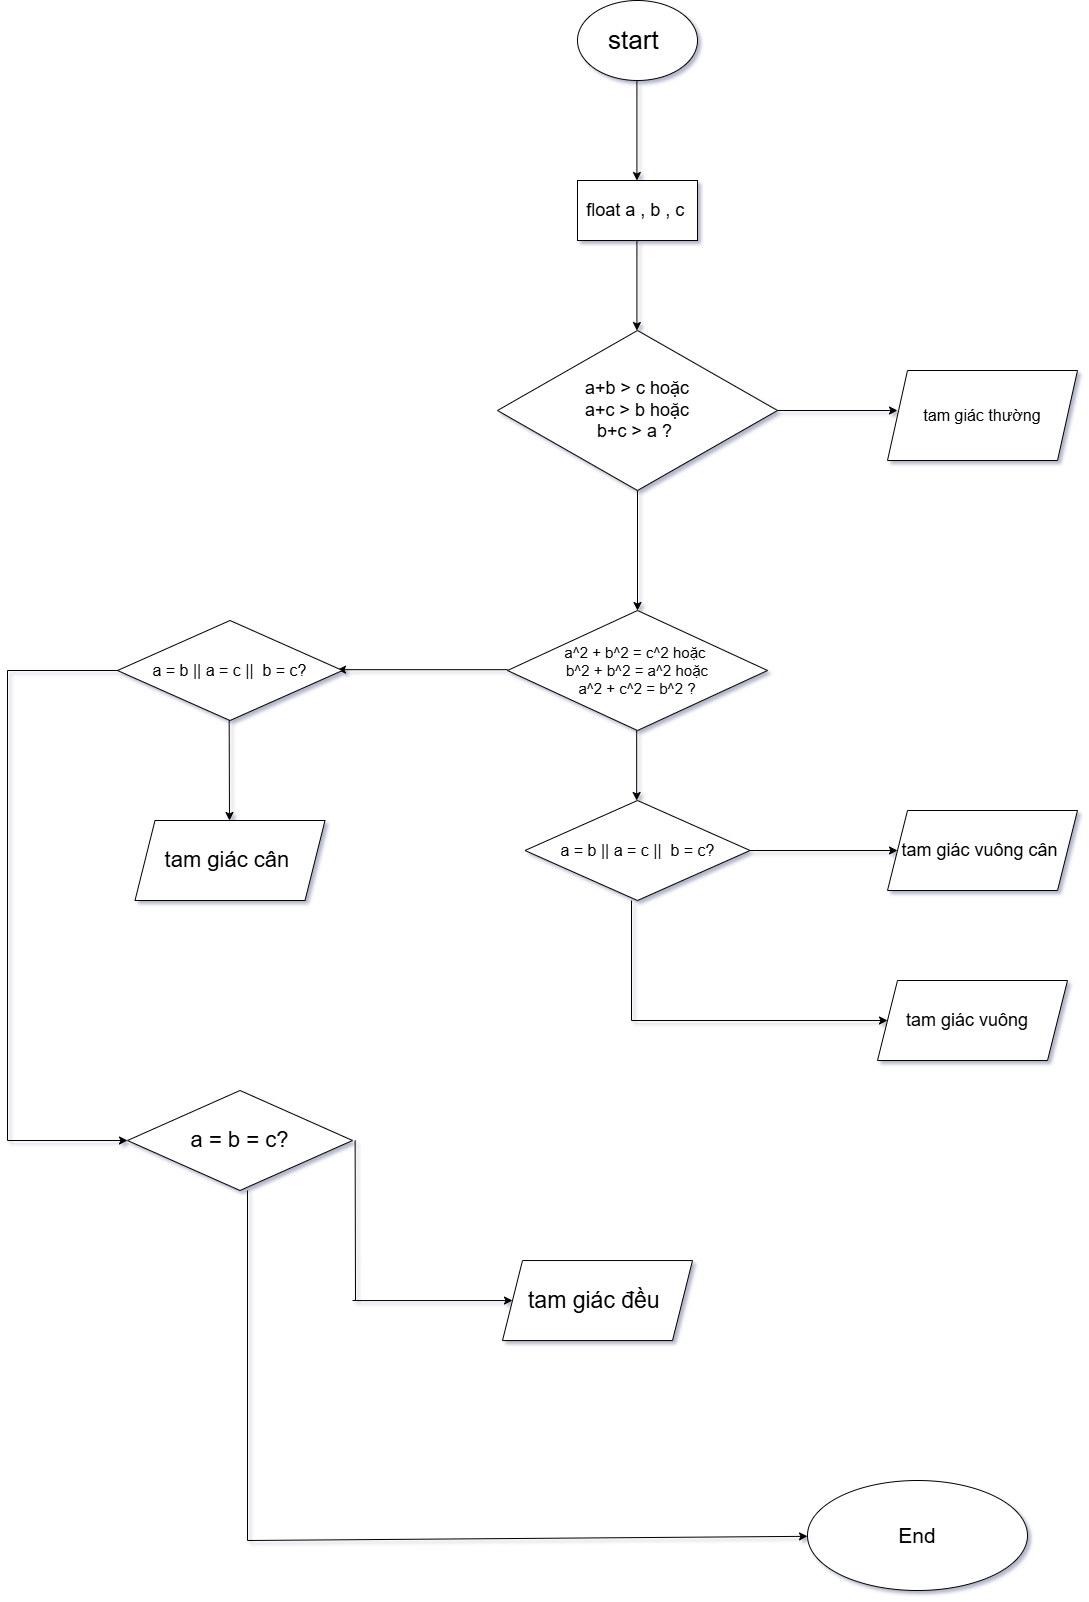

The diagram above was exported from draw.io. Its source (the exported page's mxGraphModel, read from the mxfile embedded in the PNG):
<mxGraphModel dx="1920" dy="1168" grid="1" gridSize="10" guides="1" tooltips="1" connect="1" arrows="1" fold="1" page="1" pageScale="1" pageWidth="827" pageHeight="1169" background="none" math="0" shadow="1">
  <root>
    <mxCell id="0" />
    <mxCell id="1" parent="0" />
    <mxCell id="i_EzMXeFV-u51VUstGtx-1" parent="1" style="ellipse;whiteSpace=wrap;html=1;" value="&lt;font style=&quot;font-size: 26px;&quot;&gt;start&amp;nbsp;&lt;/font&gt;" vertex="1">
      <mxGeometry height="80" width="120" x="360" y="90" as="geometry" />
    </mxCell>
    <mxCell id="i_EzMXeFV-u51VUstGtx-3" edge="1" parent="1" style="endArrow=classic;html=1;rounded=0;" value="">
      <mxGeometry height="50" relative="1" width="50" as="geometry">
        <mxPoint x="419.41" y="170" as="sourcePoint" />
        <mxPoint x="419.41" y="270" as="targetPoint" />
      </mxGeometry>
    </mxCell>
    <mxCell id="i_EzMXeFV-u51VUstGtx-4" parent="1" style="rounded=0;whiteSpace=wrap;html=1;" value="&lt;font style=&quot;font-size: 18px;&quot;&gt;float a , b , c&lt;/font&gt;&amp;nbsp;" vertex="1">
      <mxGeometry height="60" width="120" x="360" y="270" as="geometry" />
    </mxCell>
    <mxCell id="i_EzMXeFV-u51VUstGtx-5" edge="1" parent="1" style="endArrow=classic;html=1;rounded=0;" value="">
      <mxGeometry height="50" relative="1" width="50" as="geometry">
        <mxPoint x="419.40999999999997" y="330" as="sourcePoint" />
        <mxPoint x="419.40999999999997" y="420" as="targetPoint" />
      </mxGeometry>
    </mxCell>
    <mxCell id="i_EzMXeFV-u51VUstGtx-7" parent="1" style="rhombus;whiteSpace=wrap;html=1;" value="&lt;font style=&quot;font-size: 18px;&quot;&gt;a+b &amp;gt; c hoặc&lt;/font&gt;&lt;div&gt;&lt;font style=&quot;font-size: 18px;&quot;&gt;a+c &amp;gt; b hoặc&lt;/font&gt;&lt;/div&gt;&lt;div&gt;&lt;font style=&quot;font-size: 18px;&quot;&gt;b+c &amp;gt; a ?&amp;nbsp;&lt;/font&gt;&lt;/div&gt;" vertex="1">
      <mxGeometry height="160" width="280" x="280" y="420" as="geometry" />
    </mxCell>
    <mxCell id="i_EzMXeFV-u51VUstGtx-8" edge="1" parent="1" style="endArrow=classic;html=1;rounded=0;" value="">
      <mxGeometry height="50" relative="1" width="50" as="geometry">
        <mxPoint x="560" y="500" as="sourcePoint" />
        <mxPoint x="680" y="500" as="targetPoint" />
      </mxGeometry>
    </mxCell>
    <mxCell id="i_EzMXeFV-u51VUstGtx-9" parent="1" style="shape=parallelogram;perimeter=parallelogramPerimeter;whiteSpace=wrap;html=1;fixedSize=1;" value="&lt;font style=&quot;font-size: 16px;&quot;&gt;&amp;nbsp;tam giác thường&amp;nbsp;&lt;/font&gt;" vertex="1">
      <mxGeometry height="90" width="190" x="670" y="460" as="geometry" />
    </mxCell>
    <mxCell id="i_EzMXeFV-u51VUstGtx-10" edge="1" parent="1" style="endArrow=classic;html=1;rounded=0;" value="">
      <mxGeometry height="50" relative="1" width="50" as="geometry">
        <mxPoint x="419.17" y="820" as="sourcePoint" />
        <mxPoint x="419.17" y="890" as="targetPoint" />
      </mxGeometry>
    </mxCell>
    <mxCell id="i_EzMXeFV-u51VUstGtx-11" parent="1" style="rhombus;whiteSpace=wrap;html=1;" value="&lt;font style=&quot;font-size: 15px;&quot;&gt;a^2 + b^2 = c^2 hoặc&amp;nbsp;&lt;/font&gt;&lt;div&gt;&lt;font style=&quot;font-size: 15px;&quot;&gt;b^2 + b^2 = a^2 hoặc&lt;/font&gt;&lt;/div&gt;&lt;div&gt;&lt;font style=&quot;font-size: 15px;&quot;&gt;a^2 + c^2 = b^2 ?&lt;/font&gt;&lt;/div&gt;" vertex="1">
      <mxGeometry height="120" width="260" x="290" y="700" as="geometry" />
    </mxCell>
    <mxCell id="i_EzMXeFV-u51VUstGtx-12" edge="1" parent="1" style="endArrow=classic;html=1;rounded=0;" value="">
      <mxGeometry height="50" relative="1" width="50" as="geometry">
        <mxPoint x="420" y="580" as="sourcePoint" />
        <mxPoint x="420" y="700" as="targetPoint" />
      </mxGeometry>
    </mxCell>
    <mxCell id="i_EzMXeFV-u51VUstGtx-13" parent="1" style="rhombus;whiteSpace=wrap;html=1;" value="&lt;font style=&quot;font-size: 16px;&quot;&gt;a = b || a = c ||&amp;nbsp; b = c?&lt;/font&gt;" vertex="1">
      <mxGeometry height="100" width="225" x="307.5" y="890" as="geometry" />
    </mxCell>
    <mxCell id="i_EzMXeFV-u51VUstGtx-14" edge="1" parent="1" style="endArrow=classic;html=1;rounded=0;" value="">
      <mxGeometry height="50" relative="1" width="50" as="geometry">
        <mxPoint x="532.5" y="940" as="sourcePoint" />
        <mxPoint x="680" y="940" as="targetPoint" />
      </mxGeometry>
    </mxCell>
    <mxCell id="i_EzMXeFV-u51VUstGtx-15" parent="1" style="shape=parallelogram;perimeter=parallelogramPerimeter;whiteSpace=wrap;html=1;fixedSize=1;" value="&lt;font style=&quot;font-size: 18px;&quot;&gt;tam giác vuông cân&amp;nbsp;&lt;/font&gt;" vertex="1">
      <mxGeometry height="80" width="190" x="670" y="900" as="geometry" />
    </mxCell>
    <mxCell id="i_EzMXeFV-u51VUstGtx-16" edge="1" parent="1" style="endArrow=classic;html=1;rounded=0;" value="">
      <mxGeometry height="50" relative="1" width="50" as="geometry">
        <mxPoint x="414" y="1110" as="sourcePoint" />
        <mxPoint x="670" y="1110" as="targetPoint" />
      </mxGeometry>
    </mxCell>
    <mxCell id="i_EzMXeFV-u51VUstGtx-17" edge="1" parent="1" style="endArrow=none;html=1;rounded=0;" value="">
      <mxGeometry height="50" relative="1" width="50" as="geometry">
        <mxPoint x="414" y="990" as="sourcePoint" />
        <mxPoint x="414" y="1110" as="targetPoint" />
      </mxGeometry>
    </mxCell>
    <mxCell id="i_EzMXeFV-u51VUstGtx-18" parent="1" style="shape=parallelogram;perimeter=parallelogramPerimeter;whiteSpace=wrap;html=1;fixedSize=1;" value="&lt;font style=&quot;font-size: 18px;&quot;&gt;tam giác vuông&amp;nbsp;&amp;nbsp;&lt;/font&gt;" vertex="1">
      <mxGeometry height="80" width="190" x="660" y="1070" as="geometry" />
    </mxCell>
    <mxCell id="i_EzMXeFV-u51VUstGtx-19" edge="1" parent="1" style="endArrow=classic;html=1;rounded=0;" value="">
      <mxGeometry height="50" relative="1" width="50" as="geometry">
        <mxPoint x="290" y="759.17" as="sourcePoint" />
        <mxPoint x="120" y="759.17" as="targetPoint" />
      </mxGeometry>
    </mxCell>
    <mxCell id="i_EzMXeFV-u51VUstGtx-20" parent="1" style="rhombus;whiteSpace=wrap;html=1;" value="&lt;font style=&quot;font-size: 16px;&quot;&gt;a = b || a = c ||&amp;nbsp; b = c?&lt;/font&gt;" vertex="1">
      <mxGeometry height="100" width="225" x="-100" y="710" as="geometry" />
    </mxCell>
    <mxCell id="i_EzMXeFV-u51VUstGtx-21" edge="1" parent="1" style="endArrow=classic;html=1;rounded=0;" value="">
      <mxGeometry height="50" relative="1" width="50" as="geometry">
        <mxPoint x="11.670000000000002" y="810" as="sourcePoint" />
        <mxPoint x="12" y="910" as="targetPoint" />
      </mxGeometry>
    </mxCell>
    <mxCell id="i_EzMXeFV-u51VUstGtx-22" parent="1" style="shape=parallelogram;perimeter=parallelogramPerimeter;whiteSpace=wrap;html=1;fixedSize=1;" value="&lt;font style=&quot;font-size: 22px;&quot;&gt;tam giác cân&amp;nbsp;&lt;/font&gt;" vertex="1">
      <mxGeometry height="80" width="190" x="-82.5" y="910" as="geometry" />
    </mxCell>
    <mxCell id="i_EzMXeFV-u51VUstGtx-23" edge="1" parent="1" style="endArrow=classic;html=1;rounded=0;" value="">
      <mxGeometry height="50" relative="1" width="50" as="geometry">
        <mxPoint x="-210" y="1230" as="sourcePoint" />
        <mxPoint x="-90" y="1230" as="targetPoint" />
      </mxGeometry>
    </mxCell>
    <mxCell id="i_EzMXeFV-u51VUstGtx-24" edge="1" parent="1" style="endArrow=none;html=1;rounded=0;" value="">
      <mxGeometry height="50" relative="1" width="50" as="geometry">
        <mxPoint x="-210" y="760" as="sourcePoint" />
        <mxPoint x="-100" y="760" as="targetPoint" />
      </mxGeometry>
    </mxCell>
    <mxCell id="i_EzMXeFV-u51VUstGtx-25" edge="1" parent="1" style="endArrow=none;html=1;rounded=0;" value="">
      <mxGeometry height="50" relative="1" width="50" as="geometry">
        <mxPoint x="-210" y="1230" as="sourcePoint" />
        <mxPoint x="-210" y="760" as="targetPoint" />
      </mxGeometry>
    </mxCell>
    <mxCell id="i_EzMXeFV-u51VUstGtx-27" parent="1" style="rhombus;whiteSpace=wrap;html=1;" value="&lt;font style=&quot;font-size: 22px;&quot;&gt;a = b = c?&lt;/font&gt;" vertex="1">
      <mxGeometry height="100" width="225" x="-90" y="1180" as="geometry" />
    </mxCell>
    <mxCell id="i_EzMXeFV-u51VUstGtx-29" edge="1" parent="1" style="endArrow=classic;html=1;rounded=0;" value="">
      <mxGeometry height="50" relative="1" width="50" as="geometry">
        <mxPoint x="135" y="1390.05" as="sourcePoint" />
        <mxPoint x="295" y="1390.05" as="targetPoint" />
      </mxGeometry>
    </mxCell>
    <mxCell id="i_EzMXeFV-u51VUstGtx-30" edge="1" parent="1" style="endArrow=none;html=1;rounded=0;" value="">
      <mxGeometry height="50" relative="1" width="50" as="geometry">
        <mxPoint x="138" y="1390.05" as="sourcePoint" />
        <mxPoint x="137.61892177589857" y="1229.9971458773782" as="targetPoint" />
      </mxGeometry>
    </mxCell>
    <mxCell id="i_EzMXeFV-u51VUstGtx-31" parent="1" style="shape=parallelogram;perimeter=parallelogramPerimeter;whiteSpace=wrap;html=1;fixedSize=1;" value="&lt;font style=&quot;font-size: 23px;&quot;&gt;tam giác đều&amp;nbsp;&lt;/font&gt;" vertex="1">
      <mxGeometry height="80" width="190" x="285" y="1350.05" as="geometry" />
    </mxCell>
    <mxCell id="i_EzMXeFV-u51VUstGtx-32" edge="1" parent="1" style="endArrow=none;html=1;rounded=0;" value="">
      <mxGeometry height="50" relative="1" width="50" as="geometry">
        <mxPoint x="30" y="1630" as="sourcePoint" />
        <mxPoint x="30" y="1280" as="targetPoint" />
      </mxGeometry>
    </mxCell>
    <mxCell id="i_EzMXeFV-u51VUstGtx-33" edge="1" parent="1" style="endArrow=classic;html=1;rounded=0;" target="i_EzMXeFV-u51VUstGtx-34" value="">
      <mxGeometry height="50" relative="1" width="50" as="geometry">
        <mxPoint x="30" y="1630" as="sourcePoint" />
        <mxPoint x="620" y="1630" as="targetPoint" />
      </mxGeometry>
    </mxCell>
    <mxCell id="i_EzMXeFV-u51VUstGtx-34" parent="1" style="ellipse;whiteSpace=wrap;html=1;" value="&lt;font style=&quot;font-size: 21px;&quot;&gt;End&lt;/font&gt;" vertex="1">
      <mxGeometry height="110" width="220" x="590" y="1570" as="geometry" />
    </mxCell>
  </root>
</mxGraphModel>